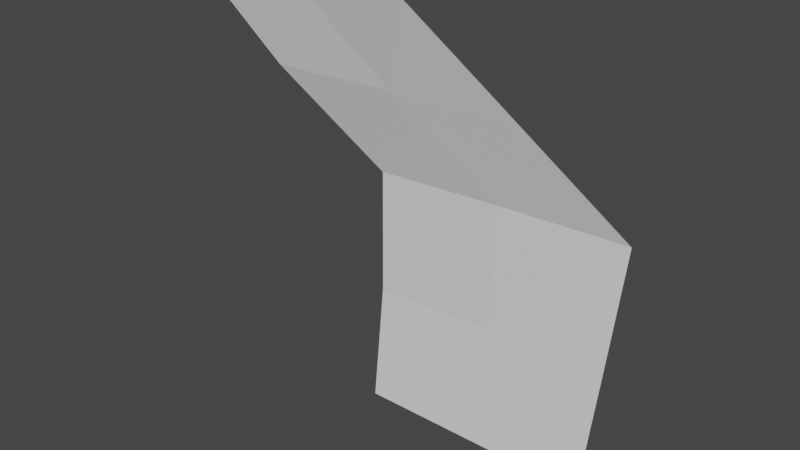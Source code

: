 # Source: simple_arm.blend  (saved by Blender 3.6.11; exported with 4.5.12 LTS)
import bpy
from mathutils import Matrix  # noqa: F401  (used for matrix-valued properties, if any)

bpy.ops.wm.read_factory_settings(use_empty=True)
scene = bpy.context.scene
scene.name = 'Scene'

# ---- world
world_world = bpy.data.worlds.new('World'); scene.world = world_world
world_world.use_nodes = True; world_world.node_tree.nodes.clear()
_N = world_world.node_tree.nodes; _L = world_world.node_tree.links
n0 = _N.new('ShaderNodeOutputWorld'); n0.name = 'World Output'; n0.location = (300, 300)
n1 = _N.new('ShaderNodeBackground'); n1.name = 'Background'; n1.location = (10, 300)
n1.inputs[0].default_value = (0.05088, 0.05088, 0.05088, 1.0)
_L.new(n1.outputs[0], n0.inputs[0])
n0.is_active_output = True
world_world.color = (0.05088, 0.05088, 0.05088)
world_world.use_sun_shadow = False
world_world.sun_shadow_jitter_overblur = 0.0

# ---- meshes
me_plane = bpy.data.meshes.new('Plane')
me_plane.from_pydata([(-1.0, -1.0, 0.0), (1.0, -1.0, -3.52e-06), (-0.8641, 1.134, 0.0356), (1.183, 1.119, -0.1241), (-2.301, 2.687, 0.5225), (-0.2943, 2.69, 0.5085), (-0.9257, 0.05023, -0.02574), (0.0, -1.0, 0.0), (1.092, 0.05871, -0.06503), (0.1631, 1.147, -0.02454), (-1.301, 2.687, 0.5225), (-1.603, 1.914, 0.3487), (0.4444, 1.914, 0.2019), (-0.5774, 1.926, 0.291), (0.09068, 0.05807, -0.06206)], [], [(14, 8, 3, 9), (13, 12, 5, 10), (11, 13, 10, 4), (2, 9, 13, 11), (9, 3, 12, 13), (6, 14, 9, 2), (0, 7, 14, 6), (7, 1, 8, 14)])
_uv = me_plane.uv_layers.new(name='UVMap')
_uv.uv.foreach_set('vector', [0.5, 0.5, 1.0, 0.5, 1.0, 1.0, 0.5, 1.0, 0.5, 1.0, 1.0, 1.0, 1.0, 1.0, 0.5, 1.0, 0.0, 1.0, 0.5, 1.0, 0.5, 1.0, 0.0, 1.0, 0.0, 1.0, 0.5, 1.0, 0.5, 1.0, 0.0, 1.0, 0.5, 1.0, 1.0, 1.0, 1.0, 1.0, 0.5, 1.0, 0.0, 0.5, 0.5, 0.5, 0.5, 1.0, 0.0, 1.0, 0.0, 0.0, 0.5, 0.0, 0.5, 0.5, 0.0, 0.5, 0.5, 0.0, 1.0, 0.0, 1.0, 0.5, 0.5, 0.5])
me_plane.update()
arm_armature = bpy.data.armatures.new('Armature')  # bones are not reproduced

# ---- objects
ob_armature = bpy.data.objects.new('Armature', arm_armature)
ob_plane = bpy.data.objects.new('Plane', me_plane)

# ---- transforms, parenting, visibility, modifiers, constraints
ob_armature.location = (0.0, 0.0, 0.0)
ob_plane.parent = ob_armature
ob_plane.location = (0.0, 0.0, 0.4485)
ob_plane.rotation_euler = (1.571, -0.0, 0.0)
ob_plane.scale = (0.4759, 0.4759, 0.4759)
_vg = ob_plane.vertex_groups.new(name='Bone')
for _i, _w in zip([0, 1, 2, 3, 4, 5, 6, 7, 8, 9, 10, 11, 12, 13, 14], [0.8914, 0.8944, 0.2161, 0.3254, 0.03653, 0.008816, 0.7513, 0.998, 0.7512, 0.02889, 0.02351, 0.0571, 0.05802, 0.01306, 0.9364]): _vg.add([_i], _w, 'REPLACE')
_vg = ob_plane.vertex_groups.new(name='Bone.001')
for _i, _w in zip([0, 1, 2, 3, 4, 5, 6, 8, 9, 10, 11, 12, 13, 14], [0.1086, 0.1056, 0.7839, 0.6746, 0.9567, 0.9706, 0.2487, 0.2488, 0.9606, 0.9632, 0.9429, 0.942, 0.9685, 0.06361]): _vg.add([_i], _w, 'REPLACE')
_m = ob_plane.modifiers.new('Armature', 'ARMATURE')
_m.object = ob_armature

# ---- collection membership
scene.collection.objects.link(ob_armature)
scene.collection.objects.link(ob_plane)

# ---- scene / render settings (as saved in the file)
scene.frame_start = 1; scene.frame_end = 250; scene.frame_set(1)
scene.render.engine = 'BLENDER_EEVEE_NEXT'
scene.cycles.sampling_pattern = 'TABULATED_SOBOL'
scene.view_settings.view_transform = 'Filmic'
bpy.context.view_layer.update()

# ---- added for rendering (the .blend has no active camera and no usable light): camera, sun
cam_auto = bpy.data.cameras.new('AutoCamera')
cam_auto.lens = 50.0
cam_auto.sensor_width = 36.0
cam_auto.clip_end = 1000.0
ob_auto_camera = bpy.data.objects.new('AutoCamera', cam_auto)
scene.collection.objects.link(ob_auto_camera)
ob_auto_camera.location = (1.98619, -2.79749, 2.65242)
ob_auto_camera.rotation_euler = (1.09748, -7.21219e-08, 0.694738)
scene.camera = ob_auto_camera
light_auto_sun = bpy.data.lights.new('AutoSun', 'SUN')
light_auto_sun.energy = 3.0
light_auto_sun.angle = 0.0523599
ob_auto_sun = bpy.data.objects.new('AutoSun', light_auto_sun)
scene.collection.objects.link(ob_auto_sun)
ob_auto_sun.rotation_euler = (0.872665, 0.174533, 0.523599)
bpy.context.view_layer.update()
